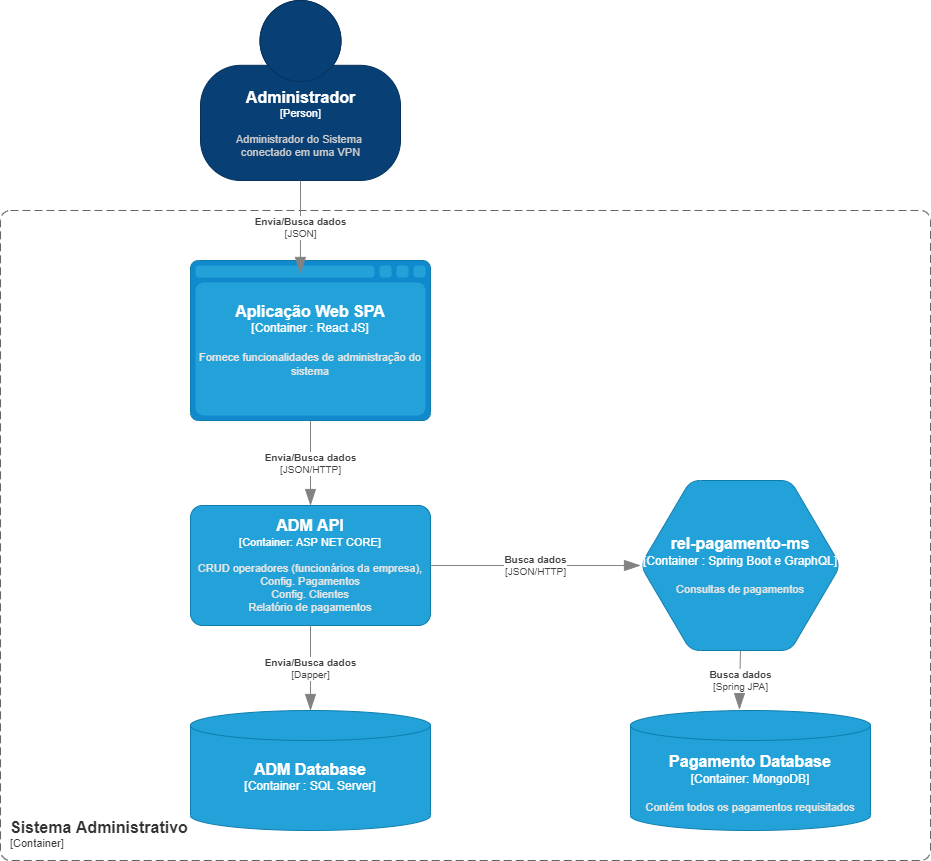

The diagram above was exported from draw.io. Its source (the exported page's mxGraphModel, read from the mxfile embedded in the PNG):
<mxGraphModel dx="1422" dy="1931" grid="1" gridSize="10" guides="1" tooltips="1" connect="1" arrows="1" fold="1" page="1" pageScale="1" pageWidth="827" pageHeight="1169" math="0" shadow="0">
  <root>
    <mxCell id="0" />
    <mxCell id="1" parent="0" />
    <object placeholders="1" c4Name="Administrador" c4Type="Person" c4Description="Administrador do Sistema &#10;conectado em uma VPN" label="&lt;font style=&quot;font-size: 16px&quot;&gt;&lt;b&gt;%c4Name%&lt;/b&gt;&lt;/font&gt;&lt;div&gt;[%c4Type%]&lt;/div&gt;&lt;br&gt;&lt;div&gt;&lt;font style=&quot;font-size: 11px&quot;&gt;&lt;font color=&quot;#cccccc&quot;&gt;%c4Description%&lt;/font&gt;&lt;/div&gt;" id="z09C7CZTZRur1gVVHmJh-1">
      <mxCell style="html=1;fontSize=11;dashed=0;whitespace=wrap;fillColor=#083F75;strokeColor=#06315C;fontColor=#ffffff;shape=mxgraph.c4.person2;align=center;metaEdit=1;points=[[0.5,0,0],[1,0.5,0],[1,0.75,0],[0.75,1,0],[0.5,1,0],[0.25,1,0],[0,0.75,0],[0,0.5,0]];resizable=0;" parent="1" vertex="1">
        <mxGeometry x="510" y="-170" width="200" height="180" as="geometry" />
      </mxCell>
    </object>
    <object placeholders="1" c4Type="Aplicação Web SPA" c4Container="Container " c4Technology="React JS" c4Description="Fornece funcionalidades de administração do sistema" label="&lt;font style=&quot;font-size: 16px&quot;&gt;&lt;b&gt;%c4Type%&lt;/font&gt;&lt;div&gt;[%c4Container%:&amp;nbsp;%c4Technology%]&lt;/div&gt;&lt;br&gt;&lt;div&gt;&lt;font style=&quot;font-size: 11px&quot;&gt;&lt;font color=&quot;#E6E6E6&quot;&gt;%c4Description%&lt;/font&gt;&lt;/div&gt;" id="z09C7CZTZRur1gVVHmJh-2">
      <mxCell style="shape=mxgraph.c4.webBrowserContainer;whiteSpace=wrap;html=1;boundedLbl=1;rounded=0;labelBackgroundColor=none;fillColor=#118ACD;fontSize=12;fontColor=#ffffff;align=center;strokeColor=#0E7DAD;metaEdit=1;points=[[0.5,0,0],[1,0.25,0],[1,0.5,0],[1,0.75,0],[0.5,1,0],[0,0.75,0],[0,0.5,0],[0,0.25,0]];resizable=0;" parent="1" vertex="1">
        <mxGeometry x="500" y="90" width="240" height="160" as="geometry" />
      </mxCell>
    </object>
    <object placeholders="1" c4Type="ADM Database" c4Container="Container " c4Technology="SQL Server" c4Description="" label="&lt;font style=&quot;font-size: 16px&quot;&gt;&lt;b&gt;%c4Type%&lt;/font&gt;&lt;div&gt;[%c4Container%:&amp;nbsp;%c4Technology%]&lt;/div&gt;&lt;br&gt;&lt;div&gt;&lt;font style=&quot;font-size: 11px&quot;&gt;&lt;font color=&quot;#E6E6E6&quot;&gt;%c4Description%&lt;/font&gt;&lt;/div&gt;" id="z09C7CZTZRur1gVVHmJh-5">
      <mxCell style="shape=cylinder3;size=15;whiteSpace=wrap;html=1;boundedLbl=1;rounded=0;labelBackgroundColor=none;fillColor=#23A2D9;fontSize=12;fontColor=#ffffff;align=center;strokeColor=#0E7DAD;metaEdit=1;points=[[0.5,0,0],[1,0.25,0],[1,0.5,0],[1,0.75,0],[0.5,1,0],[0,0.75,0],[0,0.5,0],[0,0.25,0]];resizable=0;" parent="1" vertex="1">
        <mxGeometry x="500" y="540" width="240" height="120" as="geometry" />
      </mxCell>
    </object>
    <object placeholders="1" c4Type="Pagamento Database" c4Container="Container" c4Technology="MongoDB" c4Description="Contém todos os pagamentos requisitados" label="&lt;font style=&quot;font-size: 16px&quot;&gt;&lt;b&gt;%c4Type%&lt;/font&gt;&lt;div&gt;[%c4Container%:&amp;nbsp;%c4Technology%]&lt;/div&gt;&lt;br&gt;&lt;div&gt;&lt;font style=&quot;font-size: 11px&quot;&gt;&lt;font color=&quot;#E6E6E6&quot;&gt;%c4Description%&lt;/font&gt;&lt;/div&gt;" id="z09C7CZTZRur1gVVHmJh-11">
      <mxCell style="shape=cylinder3;size=15;whiteSpace=wrap;html=1;boundedLbl=1;rounded=0;labelBackgroundColor=none;fillColor=#23A2D9;fontSize=12;fontColor=#ffffff;align=center;strokeColor=#0E7DAD;metaEdit=1;points=[[0.5,0,0],[1,0.25,0],[1,0.5,0],[1,0.75,0],[0.5,1,0],[0,0.75,0],[0,0.5,0],[0,0.25,0]];resizable=0;" parent="1" vertex="1">
        <mxGeometry x="940" y="540" width="240" height="120" as="geometry" />
      </mxCell>
    </object>
    <object placeholders="1" c4Name="Sistema Administrativo" c4Type="SystemScopeBoundary" c4Application="Container" label="&lt;font style=&quot;font-size: 16px&quot;&gt;&lt;b&gt;&lt;div style=&quot;text-align: left&quot;&gt;%c4Name%&lt;/div&gt;&lt;/b&gt;&lt;/font&gt;&lt;div style=&quot;text-align: left&quot;&gt;[%c4Application%]&lt;/div&gt;" id="z09C7CZTZRur1gVVHmJh-21">
      <mxCell style="rounded=1;fontSize=11;whiteSpace=wrap;html=1;dashed=1;arcSize=20;fillColor=none;strokeColor=#666666;fontColor=#333333;labelBackgroundColor=none;align=left;verticalAlign=bottom;labelBorderColor=none;spacingTop=0;spacing=10;dashPattern=8 4;metaEdit=1;rotatable=0;perimeter=rectanglePerimeter;noLabel=0;labelPadding=0;allowArrows=0;connectable=0;expand=0;recursiveResize=0;editable=1;pointerEvents=0;absoluteArcSize=1;points=[[0.25,0,0],[0.5,0,0],[0.75,0,0],[1,0.25,0],[1,0.5,0],[1,0.75,0],[0.75,1,0],[0.5,1,0],[0.25,1,0],[0,0.75,0],[0,0.5,0],[0,0.25,0]];" parent="1" vertex="1">
        <mxGeometry x="310" y="40" width="930" height="650" as="geometry" />
      </mxCell>
    </object>
    <object placeholders="1" c4Type="rel-pagamento-ms" c4Container="Container " c4Technology="Spring Boot e GraphQL" c4Description="Consultas de pagamentos" label="&lt;font style=&quot;font-size: 16px&quot;&gt;&lt;b&gt;%c4Type%&lt;/font&gt;&lt;div&gt;[%c4Container%:&amp;nbsp;%c4Technology%]&lt;/div&gt;&lt;br&gt;&lt;div&gt;&lt;font style=&quot;font-size: 11px&quot;&gt;&lt;font color=&quot;#E6E6E6&quot;&gt;%c4Description%&lt;/font&gt;&lt;/div&gt;" id="nqzbu84Z0QK4rpoghaAp-2">
      <mxCell style="shape=hexagon;size=50;perimeter=hexagonPerimeter2;whiteSpace=wrap;html=1;fixedSize=1;rounded=1;labelBackgroundColor=none;fillColor=#23A2D9;fontSize=12;fontColor=#ffffff;align=center;strokeColor=#0E7DAD;metaEdit=1;points=[[0.5,0,0],[1,0.25,0],[1,0.5,0],[1,0.75,0],[0.5,1,0],[0,0.75,0],[0,0.5,0],[0,0.25,0]];resizable=0;" parent="1" vertex="1">
        <mxGeometry x="950" y="310" width="200" height="170" as="geometry" />
      </mxCell>
    </object>
    <object placeholders="1" c4Name="ADM API" c4Type="Container" c4Technology="ASP NET CORE" c4Description="CRUD operadores (funcionários da empresa),&#10;Config. Pagamentos&#10;Config. Clientes&#10;Relatório de pagamentos" label="&lt;font style=&quot;font-size: 16px&quot;&gt;&lt;b&gt;%c4Name%&lt;/b&gt;&lt;/font&gt;&lt;div&gt;[%c4Type%: %c4Technology%]&lt;/div&gt;&lt;br&gt;&lt;div&gt;&lt;font style=&quot;font-size: 11px&quot;&gt;&lt;font color=&quot;#E6E6E6&quot;&gt;%c4Description%&lt;/font&gt;&lt;/div&gt;" id="nqzbu84Z0QK4rpoghaAp-4">
      <mxCell style="rounded=1;whiteSpace=wrap;html=1;fontSize=11;labelBackgroundColor=none;fillColor=#23A2D9;fontColor=#ffffff;align=center;arcSize=10;strokeColor=#0E7DAD;metaEdit=1;resizable=0;points=[[0.25,0,0],[0.5,0,0],[0.75,0,0],[1,0.25,0],[1,0.5,0],[1,0.75,0],[0.75,1,0],[0.5,1,0],[0.25,1,0],[0,0.75,0],[0,0.5,0],[0,0.25,0]];" parent="1" vertex="1">
        <mxGeometry x="500" y="335" width="240" height="120" as="geometry" />
      </mxCell>
    </object>
    <mxCell id="nqzbu84Z0QK4rpoghaAp-10" value="" style="shape=waypoint;sketch=0;size=6;pointerEvents=1;points=[];fillColor=#23A2D9;resizable=0;rotatable=0;perimeter=centerPerimeter;snapToPoint=1;fontSize=11;strokeColor=#0E7DAD;fontColor=#ffffff;rounded=1;labelBackgroundColor=none;arcSize=10;" parent="1" vertex="1">
      <mxGeometry x="920" y="375" width="40" height="40" as="geometry" />
    </mxCell>
    <object placeholders="1" c4Type="Relationship" c4Technology="JSON/HTTP" c4Description="Busca dados" label="&lt;div style=&quot;text-align: left&quot;&gt;&lt;div style=&quot;text-align: center&quot;&gt;&lt;b&gt;%c4Description%&lt;/b&gt;&lt;/div&gt;&lt;div style=&quot;text-align: center&quot;&gt;[%c4Technology%]&lt;/div&gt;&lt;/div&gt;" id="nqzbu84Z0QK4rpoghaAp-12">
      <mxCell style="endArrow=blockThin;html=1;fontSize=10;fontColor=#404040;strokeWidth=1;endFill=1;strokeColor=#828282;elbow=vertical;metaEdit=1;endSize=14;startSize=14;jumpStyle=arc;jumpSize=16;rounded=0;edgeStyle=orthogonalEdgeStyle;" parent="1" source="nqzbu84Z0QK4rpoghaAp-4" target="nqzbu84Z0QK4rpoghaAp-2" edge="1">
        <mxGeometry width="240" relative="1" as="geometry">
          <mxPoint x="740" y="395" as="sourcePoint" />
          <mxPoint x="980" y="395" as="targetPoint" />
        </mxGeometry>
      </mxCell>
    </object>
    <object placeholders="1" c4Type="Relationship" c4Technology="Dapper" c4Description="Envia/Busca dados" label="&lt;div style=&quot;text-align: left&quot;&gt;&lt;div style=&quot;text-align: center&quot;&gt;&lt;b&gt;%c4Description%&lt;/b&gt;&lt;/div&gt;&lt;div style=&quot;text-align: center&quot;&gt;[%c4Technology%]&lt;/div&gt;&lt;/div&gt;" id="nqzbu84Z0QK4rpoghaAp-13">
      <mxCell style="endArrow=blockThin;html=1;fontSize=10;fontColor=#404040;strokeWidth=1;endFill=1;strokeColor=#828282;elbow=vertical;metaEdit=1;endSize=14;startSize=14;jumpStyle=arc;jumpSize=16;rounded=0;edgeStyle=orthogonalEdgeStyle;" parent="1" source="nqzbu84Z0QK4rpoghaAp-4" target="z09C7CZTZRur1gVVHmJh-5" edge="1">
        <mxGeometry width="240" relative="1" as="geometry">
          <mxPoint x="620" y="455" as="sourcePoint" />
          <mxPoint x="620" y="530" as="targetPoint" />
        </mxGeometry>
      </mxCell>
    </object>
    <object placeholders="1" c4Type="Relationship" c4Technology="JSON/HTTP" c4Description="Envia/Busca dados" label="&lt;div style=&quot;text-align: left&quot;&gt;&lt;div style=&quot;text-align: center&quot;&gt;&lt;b&gt;%c4Description%&lt;/b&gt;&lt;/div&gt;&lt;div style=&quot;text-align: center&quot;&gt;[%c4Technology%]&lt;/div&gt;&lt;/div&gt;" id="nqzbu84Z0QK4rpoghaAp-16">
      <mxCell style="endArrow=blockThin;html=1;fontSize=10;fontColor=#404040;strokeWidth=1;endFill=1;strokeColor=#828282;elbow=vertical;metaEdit=1;endSize=14;startSize=14;jumpStyle=arc;jumpSize=16;rounded=0;edgeStyle=orthogonalEdgeStyle;entryX=0.5;entryY=0;entryDx=0;entryDy=0;entryPerimeter=0;" parent="1" target="nqzbu84Z0QK4rpoghaAp-4" edge="1">
        <mxGeometry width="240" relative="1" as="geometry">
          <mxPoint x="620" y="250" as="sourcePoint" />
          <mxPoint x="850" y="250" as="targetPoint" />
        </mxGeometry>
      </mxCell>
    </object>
    <object placeholders="1" c4Type="Relationship" c4Technology="JSON" c4Description="Envia/Busca dados" label="&lt;div style=&quot;text-align: left&quot;&gt;&lt;div style=&quot;text-align: center&quot;&gt;&lt;b&gt;%c4Description%&lt;/b&gt;&lt;/div&gt;&lt;div style=&quot;text-align: center&quot;&gt;[%c4Technology%]&lt;/div&gt;&lt;/div&gt;" id="nqzbu84Z0QK4rpoghaAp-18">
      <mxCell style="endArrow=blockThin;html=1;fontSize=10;fontColor=#404040;strokeWidth=1;endFill=1;strokeColor=#828282;elbow=vertical;metaEdit=1;endSize=14;startSize=14;jumpStyle=arc;jumpSize=16;rounded=0;edgeStyle=orthogonalEdgeStyle;entryX=0.458;entryY=0.081;entryDx=0;entryDy=0;entryPerimeter=0;" parent="1" source="z09C7CZTZRur1gVVHmJh-1" target="z09C7CZTZRur1gVVHmJh-2" edge="1">
        <mxGeometry width="240" relative="1" as="geometry">
          <mxPoint x="610" as="sourcePoint" />
          <mxPoint x="610" y="80" as="targetPoint" />
        </mxGeometry>
      </mxCell>
    </object>
    <object placeholders="1" c4Type="Relationship" c4Technology="Spring JPA" c4Description="Busca dados" label="&lt;div style=&quot;text-align: left&quot;&gt;&lt;div style=&quot;text-align: center&quot;&gt;&lt;b&gt;%c4Description%&lt;/b&gt;&lt;/div&gt;&lt;div style=&quot;text-align: center&quot;&gt;[%c4Technology%]&lt;/div&gt;&lt;/div&gt;" id="J2eBztK1AWeoLE7W4XWM-2">
      <mxCell style="endArrow=blockThin;html=1;fontSize=10;fontColor=#404040;strokeWidth=1;endFill=1;strokeColor=#828282;elbow=vertical;metaEdit=1;endSize=14;startSize=14;jumpStyle=arc;jumpSize=16;rounded=0;edgeStyle=orthogonalEdgeStyle;entryX=0.454;entryY=-0.008;entryDx=0;entryDy=0;entryPerimeter=0;" edge="1" parent="1" source="nqzbu84Z0QK4rpoghaAp-2" target="z09C7CZTZRur1gVVHmJh-11">
        <mxGeometry width="240" relative="1" as="geometry">
          <mxPoint x="1050" y="480" as="sourcePoint" />
          <mxPoint x="1020" y="680" as="targetPoint" />
        </mxGeometry>
      </mxCell>
    </object>
  </root>
</mxGraphModel>